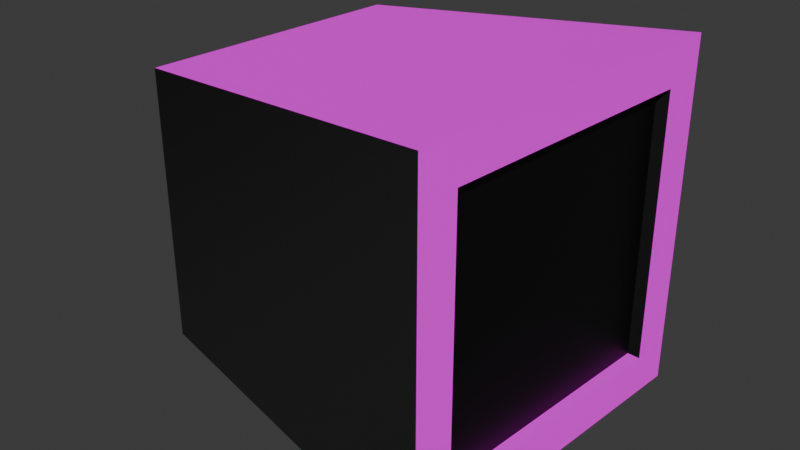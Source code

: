 # Source: NormalScreen.blend  (saved by Blender 4.1.24; exported with 4.5.12 LTS)
import bpy
from mathutils import Matrix  # noqa: F401  (used for matrix-valued properties, if any)

bpy.ops.wm.read_factory_settings(use_empty=True)
scene = bpy.context.scene
scene.name = 'Scene'

# ---- collections
col_collection = bpy.data.collections.new('Collection'); scene.collection.children.link(col_collection)

# ---- images (referenced by path relative to the original .blend; pixels are not part of the script)
import os
ASSET_DIR = os.environ.get("B2B_ASSET_DIR", "")  # directory of the original .blend (textures are referenced by path, not embedded)
HERE = os.path.dirname(os.path.abspath(__file__))  # packed textures are extracted next to this script under _unpacked/

def load_image(name, relpath, width, height, colorspace="sRGB"):
    """Load a texture the original file referenced (path relative to the .blend, or extracted next to this script)."""
    p = next((c for c in (os.path.join(HERE, relpath), os.path.join(ASSET_DIR, relpath)) if relpath and os.path.exists(c)), "")
    if p:
        img = bpy.data.images.load(p, check_existing=True)
        img.name = name
    else:  # same state as the original file: an image datablock whose file is absent (Cycles renders it pink)
        img = bpy.data.images.new(name, width, height)
        img.source = "FILE"
        img.filepath = "//" + (relpath or name)
    img.colorspace_settings.name = colorspace
    return img
img_tx_a1_png = load_image('TX_A1.png', 'TX_A1.png', 1024, 1024, 'sRGB')
img_wood_table_worn_diff_4k_jpg = load_image('wood_table_worn_diff_4k.jpg', 'wood_table_worn_diff_4k.jpg', 1024, 1024, 'sRGB')
img_metal_006_basecolor_jpg = load_image('Metal_006_basecolor.jpg', 'Metal_006_basecolor.jpg', 1024, 1024, 'sRGB')
img_metal_006_normal_jpg = load_image('Metal_006_normal.jpg', 'Metal_006_normal.jpg', 1024, 1024, 'sRGB')
img_metal_006_roughness_jpg = load_image('Metal_006_roughness.jpg', 'Metal_006_roughness.jpg', 1024, 1024, 'sRGB')

# ---- materials (node trees are filled in below, after node groups)
mat_mainmat = bpy.data.materials.new('MainMat')
mat_mainmat.alpha_threshold = 0.0
mat_mainmat.use_transparent_shadow = False
mat_mainmat.roughness = 0.5
mat_mainmat.line_color = (0.0, 0.0, 0.0, 1.0)
mat_woodmat = bpy.data.materials.new('WoodMat')
mat_woodmat.use_transparent_shadow = False
mat_ironmat = bpy.data.materials.new('IronMat')
mat_ironmat.use_transparent_shadow = False
mat_plasticmat = bpy.data.materials.new('PlasticMat')
mat_plasticmat.use_transparent_shadow = False
mat_plasticblack = bpy.data.materials.new('PlasticBlack')
mat_plasticblack.use_transparent_shadow = False

# ---- material node trees
mat_mainmat.use_nodes = True; mat_mainmat.node_tree.nodes.clear()
_N = mat_mainmat.node_tree.nodes; _L = mat_mainmat.node_tree.links
n0 = _N.new('ShaderNodeOutputMaterial'); n0.name = 'Material Output'; n0.location = (300, 300)
n1 = _N.new('ShaderNodeBsdfPrincipled'); n1.name = 'Principled BSDF'; n1.location = (10, 300)
n1.inputs[3].default_value = 1.45
n2 = _N.new('ShaderNodeTexImage'); n2.name = 'Image Texture'; n2.location = (-280, 280)
n2.image = img_tx_a1_png
_L.new(n1.outputs[0], n0.inputs[0])
_L.new(n2.outputs[0], n1.inputs[0])
n0.is_active_output = True
mat_woodmat.use_nodes = True; mat_woodmat.node_tree.nodes.clear()
_N = mat_woodmat.node_tree.nodes; _L = mat_woodmat.node_tree.links
n0 = _N.new('ShaderNodeBsdfPrincipled'); n0.name = 'Principled BSDF'; n0.location = (10, 300)
n1 = _N.new('ShaderNodeOutputMaterial'); n1.name = 'Material Output'; n1.location = (300, 300)
n2 = _N.new('ShaderNodeTexImage'); n2.name = 'Image Texture'; n2.location = (-280, 280)
n2.image = img_wood_table_worn_diff_4k_jpg
_L.new(n0.outputs[0], n1.inputs[0])
_L.new(n2.outputs[0], n0.inputs[0])
n1.is_active_output = True
mat_ironmat.use_nodes = True; mat_ironmat.node_tree.nodes.clear()
_N = mat_ironmat.node_tree.nodes; _L = mat_ironmat.node_tree.links
n0 = _N.new('ShaderNodeBsdfPrincipled'); n0.name = 'Principled BSDF'; n0.location = (10, 300)
n1 = _N.new('ShaderNodeOutputMaterial'); n1.name = 'Material Output'; n1.location = (300, 300)
n2 = _N.new('ShaderNodeTexImage'); n2.name = 'Image Texture'; n2.location = (-627, 530)
n2.image = img_metal_006_basecolor_jpg
n3 = _N.new('ShaderNodeTexImage'); n3.name = 'Image Texture.001'; n3.location = (-662, 106)
n3.image = img_metal_006_normal_jpg
n3.interpolation = 'Closest'
n4 = _N.new('ShaderNodeTexImage'); n4.name = 'Image Texture.002'; n4.location = (-938, 263)
n4.image = img_metal_006_roughness_jpg
n4.interpolation = 'Closest'
_L.new(n0.outputs[0], n1.inputs[0])
_L.new(n2.outputs[0], n0.inputs[0])
_L.new(n3.outputs[0], n0.inputs[5])
_L.new(n4.outputs[0], n0.inputs[2])
n1.is_active_output = True
mat_plasticmat.use_nodes = True; mat_plasticmat.node_tree.nodes.clear()
_N = mat_plasticmat.node_tree.nodes; _L = mat_plasticmat.node_tree.links
n0 = _N.new('ShaderNodeBsdfPrincipled'); n0.name = 'Principled BSDF'; n0.location = (10, 300)
n1 = _N.new('ShaderNodeOutputMaterial'); n1.name = 'Material Output'; n1.location = (300, 300)
_L.new(n0.outputs[0], n1.inputs[0])
n1.is_active_output = True
mat_plasticblack.use_nodes = True; mat_plasticblack.node_tree.nodes.clear()
_N = mat_plasticblack.node_tree.nodes; _L = mat_plasticblack.node_tree.links
n0 = _N.new('ShaderNodeBsdfPrincipled'); n0.name = 'Principled BSDF'; n0.location = (10, 300)
n0.inputs[0].default_value = (0.0, 0.0, 0.0, 1.0)
n1 = _N.new('ShaderNodeOutputMaterial'); n1.name = 'Material Output'; n1.location = (300, 300)
_L.new(n0.outputs[0], n1.inputs[0])
n1.is_active_output = True

# ---- world
world_world = bpy.data.worlds.new('World'); scene.world = world_world
world_world.use_nodes = True; world_world.node_tree.nodes.clear()
_N = world_world.node_tree.nodes; _L = world_world.node_tree.links
n0 = _N.new('ShaderNodeOutputWorld'); n0.name = 'World Output'; n0.location = (300, 300)
n1 = _N.new('ShaderNodeBackground'); n1.name = 'Background'; n1.location = (10, 300)
n1.inputs[0].default_value = (0.05088, 0.05088, 0.05088, 1.0)
_L.new(n1.outputs[0], n0.inputs[0])
n0.is_active_output = True
world_world.color = (0.05088, 0.05088, 0.05088)
world_world.use_sun_shadow = False
world_world.sun_shadow_jitter_overblur = 0.0

# ---- meshes
me_cube_002 = bpy.data.meshes.new('Cube.002')
me_cube_002.from_pydata([(-0.1901, -0.04665, 0.000133), (-0.1901, -0.04665, 0.3809), (-0.1219, 0.3302, 0.04104), (-0.1219, 0.3302, 0.34), (0.1897, -0.07408, 0.000133), (0.1897, -0.07408, 0.3809), (0.1763, 0.3087, 0.04104), (0.1763, 0.3087, 0.34), (-0.1466, -0.04979, 0.04369), (-0.1466, -0.04979, 0.3374), (0.1463, -0.07094, 0.3374), (0.1463, -0.07094, 0.04369), (-0.1456, -0.03601, 0.04369), (-0.1456, -0.03601, 0.3374), (0.1473, -0.05717, 0.3374), (0.1473, -0.05717, 0.04369), (-0.1277, -0.03731, 0.06171), (-0.1277, -0.03731, 0.3193), (0.1293, -0.05587, 0.3193), (0.1293, -0.05587, 0.06171)], [], [(0, 1, 3, 2), (2, 3, 7, 6), (6, 7, 5, 4), (5, 1, 9, 10), (2, 6, 4, 0), (7, 3, 1, 5), (10, 9, 13, 14), (4, 5, 10, 11), (1, 0, 8, 9), (0, 4, 11, 8), (12, 15, 19, 16), (11, 10, 14, 15), (8, 11, 15, 12), (9, 8, 12, 13), (19, 18, 17, 16), (13, 12, 16, 17), (14, 13, 17, 18), (15, 14, 18, 19)])
me_cube_002.polygons.foreach_set('use_smooth', [True] * 18)
me_cube_002.polygons.foreach_set('material_index', [2, 2, 2, 2, 2, 2, 2, 2, 2, 2, 4, 2, 2, 2, 4, 4, 4, 4])
_k = set([(0, 1), (0, 2), (0, 4), (1, 3), (1, 5), (2, 3), (2, 6), (3, 7), (4, 5), (4, 6), (5, 7), (6, 7), (8, 9), (8, 11), (8, 12), (9, 10), (9, 13), (10, 11), (10, 14), (11, 15), (12, 13), (12, 15), (13, 14), (14, 15)])
me_cube_002.attributes.new('sharp_edge', 'BOOLEAN', 'EDGE').data.foreach_set('value', [ (min(e.vertices), max(e.vertices)) in _k for e in me_cube_002.edges])
_uv = me_cube_002.uv_layers.new(name='UVMap')
_uv.uv.foreach_set('vector', [0.2527, 0.03698, 0.2527, 0.7698, 0.9779, 0.6911, 0.9779, 0.1157, 0.9284, 0.5965, 0.6667, 0.5965, 0.6667, 0.3348, 0.9284, 0.3348, 0.9365, 0.1157, 0.9365, 0.6911, 0.1999, 0.7698, 0.1999, 0.03698, 0.7613, 0.7698, 0.03037, 0.7698, 0.114, 0.686, 0.6777, 0.686, 0.1617, 0.9723, 0.7355, 0.9308, 0.7613, 0.1943, 0.03037, 0.2471, 0.7355, 0.9308, 0.1617, 0.9723, 0.03037, 0.2471, 0.7613, 0.1943, 0.7029, 0.5965, 0.7029, 0.8536, 0.6908, 0.8536, 0.6908, 0.5965, 0.7613, 0.03698, 0.7613, 0.7698, 0.6777, 0.686, 0.6777, 0.1208, 0.03037, 0.7698, 0.03037, 0.03698, 0.114, 0.1208, 0.114, 0.686, 0.03037, 0.03698, 0.7613, 0.03698, 0.6777, 0.1208, 0.114, 0.1208, 1.0, 1.0, -1.689e-09, 1.0, 0.06137, 0.9386, 0.9386, 0.9386, 0.6787, 0.8536, 0.6787, 0.5965, 0.6908, 0.5965, 0.6908, 0.8536, 0.715, 0.5965, 0.715, 0.8536, 0.7029, 0.8536, 0.7029, 0.5965, 0.6787, 0.5965, 0.6787, 0.8536, 0.6667, 0.8536, 0.6667, 0.5965, 0.06137, 0.9386, 0.06137, 0.06137, 0.9386, 0.06137, 0.9386, 0.9386, 1.0, 8.742e-08, 1.0, 1.0, 0.9386, 0.9386, 0.9386, 0.06137, 8.573e-08, 7.495e-15, 1.0, 8.742e-08, 0.9386, 0.06137, 0.06137, 0.06137, -1.689e-09, 1.0, 8.573e-08, 7.495e-15, 0.06137, 0.06137, 0.06137, 0.9386])
me_cube_002.materials.append(mat_mainmat)
me_cube_002.materials.append(mat_woodmat)
me_cube_002.materials.append(mat_ironmat)
me_cube_002.materials.append(mat_plasticmat)
me_cube_002.materials.append(mat_plasticblack)
me_cube_002.update()
me_cube_002.normals_split_custom_set([tuple(v) for v in zip(*[iter([-0.984, 0.1782, 0.0, -0.984, 0.1782, 0.0, -0.984, 0.1782, 0.0, -0.984, 0.1782, 0.0, 0.07203, 0.9974, 0.0, 0.07203, 0.9974, 0.0, 0.07203, 0.9974, 0.0, 0.07203, 0.9974, 0.0, 0.9994, 0.03492, 0.0, 0.9994, 0.03492, 0.0, 0.9994, 0.03492, 0.0, 0.9994, 0.03492, 0.0, -0.07203, -0.9974, 0.0, -0.07203, -0.9974, 0.0, -0.07203, -0.9974, 0.0, -0.07203, -0.9974, 0.0, 0.007694, 0.1065, -0.9943, 0.007694, 0.1065, -0.9943, 0.007694, 0.1065, -0.9943, 0.007694, 0.1065, -0.9943, 0.007694, 0.1065, 0.9943, 0.007694, 0.1065, 0.9943, 0.007694, 0.1065, 0.9943, 0.007694, 0.1065, 0.9943, 0.0, 0.0, -1.0, 0.0, 0.0, -1.0, 0.0, 0.0, -1.0, 0.0, 0.0, -1.0, -0.07203, -0.9974, 0.0, -0.07203, -0.9974, 0.0, -0.07203, -0.9974, 0.0, -0.07203, -0.9974, 0.0, -0.07203, -0.9974, 0.0, -0.07203, -0.9974, 0.0, -0.07203, -0.9974, 0.0, -0.07203, -0.9974, 0.0, -0.07203, -0.9974, 0.0, -0.07203, -0.9974, 0.0, -0.07203, -0.9974, 0.0, -0.07203, -0.9974, 0.0, -0.07203, -0.9974, 3.75e-07, -0.07203, -0.9974, 3.75e-07, -0.07203, -0.9974, 2.812e-07, -0.07203, -0.9974, 2.812e-07, -0.9974, 0.07203, 0.0, -0.9974, 0.07203, 0.0, -0.9974, 0.07203, 0.0, -0.9974, 0.07203, 0.0, 0.0, 0.0, 1.0, 0.0, 0.0, 1.0, 0.0, 0.0, 1.0, 0.0, 0.0, 1.0, 0.9974, -0.07203, 0.0, 0.9974, -0.07203, 0.0, 0.9974, -0.07203, 0.0, 0.9974, -0.07203, 0.0, -0.07203, -0.9974, 2.812e-07, -0.07203, -0.9974, -2.812e-07, -0.07203, -0.9974, -2.812e-07, -0.07203, -0.9974, 2.812e-07, -0.07203, -0.9974, -3.75e-07, -0.07203, -0.9974, 3.75e-07, -0.07203, -0.9974, 2.812e-07, -0.07203, -0.9974, -2.812e-07, -0.07203, -0.9974, -3.75e-07, -0.07203, -0.9974, -3.75e-07, -0.07203, -0.9974, -2.812e-07, -0.07203, -0.9974, -2.812e-07, -0.07203, -0.9974, 3.75e-07, -0.07203, -0.9974, -3.75e-07, -0.07203, -0.9974, -2.812e-07, -0.07203, -0.9974, 2.812e-07])] * 3)])

# ---- objects
ob_cube_005 = bpy.data.objects.new('Cube.005', me_cube_002)

# ---- transforms, parenting, visibility, modifiers, constraints
ob_cube_005.location = (0.0, 0.0, 0.0)
ob_cube_005.rotation_euler = (0.0, -0.0, 1.571)

# ---- collection membership
col_collection.objects.link(ob_cube_005)

# ---- scene / render settings (as saved in the file)
scene.frame_start = 1; scene.frame_end = 250; scene.frame_set(1)
scene.render.engine = 'BLENDER_EEVEE_NEXT'
scene.cycles.sampling_pattern = 'TABULATED_SOBOL'
scene.eevee.ray_tracing_options.trace_max_roughness = 0.0
bpy.context.view_layer.update()

# ---- added for rendering (the .blend has no active camera and no usable light): camera, sun
cam_auto = bpy.data.cameras.new('AutoCamera')
cam_auto.lens = 50.0
cam_auto.sensor_width = 36.0
cam_auto.clip_end = 1000.0
ob_auto_camera = bpy.data.objects.new('AutoCamera', cam_auto)
scene.collection.objects.link(ob_auto_camera)
ob_auto_camera.location = (0.494441, -0.747183, 0.688518)
ob_auto_camera.rotation_euler = (1.09748, -7.21219e-08, 0.694738)
scene.camera = ob_auto_camera
light_auto_sun = bpy.data.lights.new('AutoSun', 'SUN')
light_auto_sun.energy = 3.0
light_auto_sun.angle = 0.0523599
ob_auto_sun = bpy.data.objects.new('AutoSun', light_auto_sun)
scene.collection.objects.link(ob_auto_sun)
ob_auto_sun.rotation_euler = (0.872665, 0.174533, 0.523599)
bpy.context.view_layer.update()
